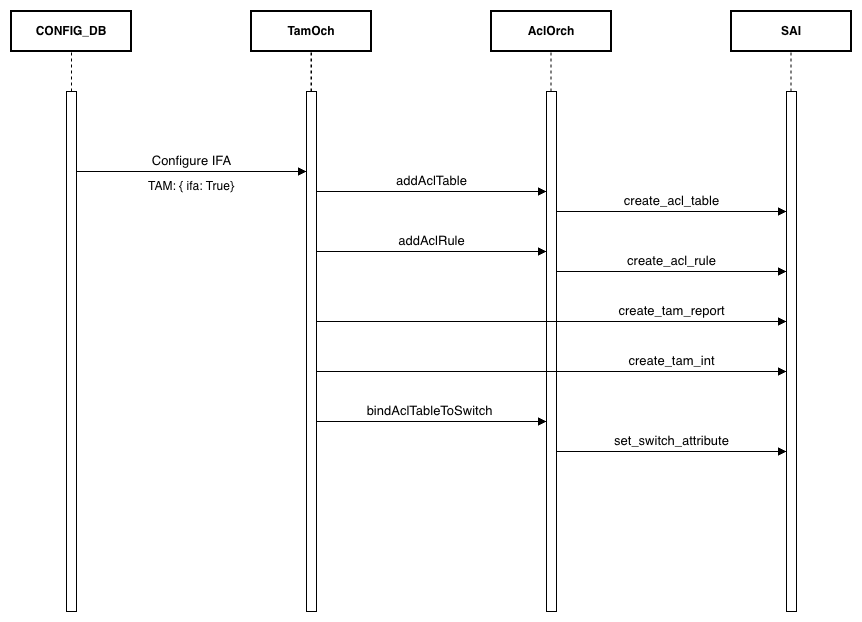

The diagram above was exported from draw.io. Its source (the exported page's mxGraphModel, read from the mxfile embedded in the PNG):
<mxGraphModel dx="1952" dy="901" grid="1" gridSize="10" guides="1" tooltips="1" connect="1" arrows="1" fold="1" page="1" pageScale="1" pageWidth="850" pageHeight="1100" math="0" shadow="0">
  <root>
    <mxCell id="0" />
    <mxCell id="1" parent="0" />
    <mxCell id="5O2v_928e467XmGlAaMX-16" value="addAclTable" style="html=1;verticalAlign=bottom;endArrow=block;curved=0;rounded=0;fontSize=13;" parent="1" edge="1">
      <mxGeometry width="80" relative="1" as="geometry">
        <mxPoint x="425" y="300" as="sourcePoint" />
        <mxPoint x="655" y="300" as="targetPoint" />
        <mxPoint as="offset" />
      </mxGeometry>
    </mxCell>
    <mxCell id="5O2v_928e467XmGlAaMX-18" value="create_acl_table" style="html=1;verticalAlign=bottom;endArrow=block;curved=0;rounded=0;fontSize=13;" parent="1" edge="1">
      <mxGeometry width="80" relative="1" as="geometry">
        <mxPoint x="665" y="320" as="sourcePoint" />
        <mxPoint x="895" y="320" as="targetPoint" />
      </mxGeometry>
    </mxCell>
    <mxCell id="5O2v_928e467XmGlAaMX-19" value="addAclRule" style="html=1;verticalAlign=bottom;endArrow=block;curved=0;rounded=0;fontSize=13;" parent="1" edge="1">
      <mxGeometry width="80" relative="1" as="geometry">
        <mxPoint x="425" y="360" as="sourcePoint" />
        <mxPoint x="655" y="360" as="targetPoint" />
      </mxGeometry>
    </mxCell>
    <mxCell id="5O2v_928e467XmGlAaMX-23" value="bindAclTableToSwitch" style="html=1;verticalAlign=bottom;endArrow=block;curved=0;rounded=0;fontSize=13;" parent="1" edge="1">
      <mxGeometry width="80" relative="1" as="geometry">
        <mxPoint x="420" y="530" as="sourcePoint" />
        <mxPoint x="655" y="530" as="targetPoint" />
      </mxGeometry>
    </mxCell>
    <mxCell id="5O2v_928e467XmGlAaMX-2" value="CONFIG_DB" style="html=1;whiteSpace=wrap;strokeWidth=2;fontStyle=1" parent="1" vertex="1">
      <mxGeometry x="120" y="120" width="120" height="40" as="geometry" />
    </mxCell>
    <mxCell id="5O2v_928e467XmGlAaMX-4" value="" style="html=1;points=[[0,0,0,0,5],[0,1,0,0,-5],[1,0,0,0,5],[1,1,0,0,-5]];perimeter=orthogonalPerimeter;outlineConnect=0;targetShapes=umlLifeline;portConstraint=eastwest;newEdgeStyle={&quot;curved&quot;:0,&quot;rounded&quot;:0};" parent="1" vertex="1">
      <mxGeometry x="175" y="200" width="10" height="520" as="geometry" />
    </mxCell>
    <mxCell id="5O2v_928e467XmGlAaMX-9" value="Configure IFA" style="html=1;verticalAlign=bottom;endArrow=block;curved=0;rounded=0;fontSize=13;" parent="1" target="5O2v_928e467XmGlAaMX-8" edge="1">
      <mxGeometry width="80" relative="1" as="geometry">
        <mxPoint x="185" y="280" as="sourcePoint" />
        <mxPoint x="265" y="280" as="targetPoint" />
        <mxPoint as="offset" />
      </mxGeometry>
    </mxCell>
    <mxCell id="s54SIRAfgiZYyzPpZK1q-4" value="" style="endArrow=none;dashed=1;html=1;rounded=0;" parent="1" source="5O2v_928e467XmGlAaMX-4" edge="1">
      <mxGeometry width="50" height="50" relative="1" as="geometry">
        <mxPoint x="130" y="210" as="sourcePoint" />
        <mxPoint x="180" y="160" as="targetPoint" />
      </mxGeometry>
    </mxCell>
    <mxCell id="5O2v_928e467XmGlAaMX-7" value="TamOch" style="html=1;whiteSpace=wrap;strokeWidth=2;fontStyle=1" parent="1" vertex="1">
      <mxGeometry x="360" y="120" width="120" height="40" as="geometry" />
    </mxCell>
    <mxCell id="5O2v_928e467XmGlAaMX-8" value="" style="html=1;points=[[0,0,0,0,5],[0,1,0,0,-5],[1,0,0,0,5],[1,1,0,0,-5]];perimeter=orthogonalPerimeter;outlineConnect=0;targetShapes=umlLifeline;portConstraint=eastwest;newEdgeStyle={&quot;curved&quot;:0,&quot;rounded&quot;:0};" parent="1" vertex="1">
      <mxGeometry x="415" y="200" width="10" height="520" as="geometry" />
    </mxCell>
    <mxCell id="5O2v_928e467XmGlAaMX-11" value="AclOrch" style="html=1;whiteSpace=wrap;strokeWidth=2;fontStyle=1" parent="1" vertex="1">
      <mxGeometry x="600" y="120" width="120" height="40" as="geometry" />
    </mxCell>
    <mxCell id="5O2v_928e467XmGlAaMX-12" value="" style="html=1;points=[[0,0,0,0,5],[0,1,0,0,-5],[1,0,0,0,5],[1,1,0,0,-5]];perimeter=orthogonalPerimeter;outlineConnect=0;targetShapes=umlLifeline;portConstraint=eastwest;newEdgeStyle={&quot;curved&quot;:0,&quot;rounded&quot;:0};" parent="1" vertex="1">
      <mxGeometry x="655" y="200" width="10" height="520" as="geometry" />
    </mxCell>
    <mxCell id="5O2v_928e467XmGlAaMX-21" value="create_tam_report" style="html=1;verticalAlign=bottom;endArrow=block;curved=0;rounded=0;fontSize=13;" parent="1" edge="1">
      <mxGeometry x="0.5106" width="80" relative="1" as="geometry">
        <mxPoint x="425" y="430" as="sourcePoint" />
        <mxPoint x="895" y="430" as="targetPoint" />
        <mxPoint as="offset" />
      </mxGeometry>
    </mxCell>
    <mxCell id="5O2v_928e467XmGlAaMX-14" value="SAI" style="html=1;whiteSpace=wrap;strokeWidth=2;fontStyle=1" parent="1" vertex="1">
      <mxGeometry x="840" y="120" width="120" height="40" as="geometry" />
    </mxCell>
    <mxCell id="5O2v_928e467XmGlAaMX-15" value="" style="html=1;points=[[0,0,0,0,5],[0,1,0,0,-5],[1,0,0,0,5],[1,1,0,0,-5]];perimeter=orthogonalPerimeter;outlineConnect=0;targetShapes=umlLifeline;portConstraint=eastwest;newEdgeStyle={&quot;curved&quot;:0,&quot;rounded&quot;:0};" parent="1" vertex="1">
      <mxGeometry x="895" y="200" width="10" height="520" as="geometry" />
    </mxCell>
    <mxCell id="5O2v_928e467XmGlAaMX-20" value="create_acl_rule" style="html=1;verticalAlign=bottom;endArrow=block;curved=0;rounded=0;fontSize=13;" parent="1" edge="1">
      <mxGeometry width="80" relative="1" as="geometry">
        <mxPoint x="665" y="380" as="sourcePoint" />
        <mxPoint x="895" y="380" as="targetPoint" />
      </mxGeometry>
    </mxCell>
    <mxCell id="5O2v_928e467XmGlAaMX-24" value="set_switch_attribute" style="html=1;verticalAlign=bottom;endArrow=block;curved=0;rounded=0;fontSize=13;" parent="1" edge="1">
      <mxGeometry width="80" relative="1" as="geometry">
        <mxPoint x="665" y="560" as="sourcePoint" />
        <mxPoint x="895" y="560" as="targetPoint" />
      </mxGeometry>
    </mxCell>
    <mxCell id="s54SIRAfgiZYyzPpZK1q-5" value="" style="endArrow=none;dashed=1;html=1;rounded=0;" parent="1" edge="1">
      <mxGeometry width="50" height="50" relative="1" as="geometry">
        <mxPoint x="419.5" y="200" as="sourcePoint" />
        <mxPoint x="419.5" y="160" as="targetPoint" />
      </mxGeometry>
    </mxCell>
    <mxCell id="s54SIRAfgiZYyzPpZK1q-6" value="" style="endArrow=none;dashed=1;html=1;rounded=0;" parent="1" edge="1">
      <mxGeometry width="50" height="50" relative="1" as="geometry">
        <mxPoint x="420" y="200" as="sourcePoint" />
        <mxPoint x="420" y="160" as="targetPoint" />
      </mxGeometry>
    </mxCell>
    <mxCell id="s54SIRAfgiZYyzPpZK1q-7" value="" style="endArrow=none;dashed=1;html=1;rounded=0;" parent="1" edge="1">
      <mxGeometry width="50" height="50" relative="1" as="geometry">
        <mxPoint x="659.5" y="200" as="sourcePoint" />
        <mxPoint x="659.5" y="160" as="targetPoint" />
      </mxGeometry>
    </mxCell>
    <mxCell id="s54SIRAfgiZYyzPpZK1q-8" value="" style="endArrow=none;dashed=1;html=1;rounded=0;" parent="1" edge="1">
      <mxGeometry width="50" height="50" relative="1" as="geometry">
        <mxPoint x="899.5" y="200" as="sourcePoint" />
        <mxPoint x="899.5" y="160" as="targetPoint" />
      </mxGeometry>
    </mxCell>
    <mxCell id="5O2v_928e467XmGlAaMX-22" value="create_tam_int" style="html=1;verticalAlign=bottom;endArrow=block;curved=0;rounded=0;fontSize=13;" parent="1" edge="1">
      <mxGeometry x="0.5106" width="80" relative="1" as="geometry">
        <mxPoint x="425" y="480" as="sourcePoint" />
        <mxPoint x="895" y="480" as="targetPoint" />
        <mxPoint as="offset" />
      </mxGeometry>
    </mxCell>
    <mxCell id="mBDwf6RTh-4OcqlfjVfY-2" value="TAM: { ifa: True}" style="text;html=1;align=center;verticalAlign=middle;whiteSpace=wrap;rounded=0;" parent="1" vertex="1">
      <mxGeometry x="250" y="280" width="100" height="30" as="geometry" />
    </mxCell>
  </root>
</mxGraphModel>